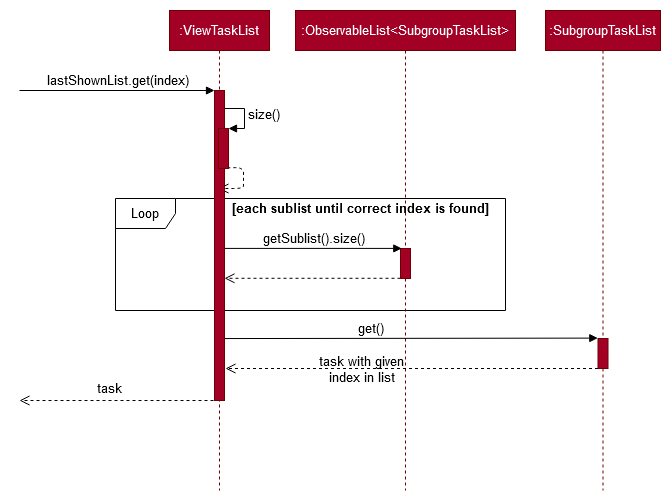

The diagram above was exported from draw.io. Its source (the exported page's mxGraphModel, read from the mxfile embedded in the PNG):
<mxGraphModel dx="1422" dy="769" grid="1" gridSize="10" guides="1" tooltips="1" connect="1" arrows="1" fold="1" page="1" pageScale="1" pageWidth="850" pageHeight="1100" math="0" shadow="0">
  <root>
    <mxCell id="ezelzRuy8YDxnrgOr3AX-0" />
    <mxCell id="ezelzRuy8YDxnrgOr3AX-1" parent="ezelzRuy8YDxnrgOr3AX-0" />
    <mxCell id="If6_cCGaaOE5h58aKg4r-0" value="Loop" style="shape=umlFrame;whiteSpace=wrap;html=1;fontSize=13;fontColor=#000000;" parent="ezelzRuy8YDxnrgOr3AX-1" vertex="1">
      <mxGeometry x="246" y="468" width="390" height="112" as="geometry" />
    </mxCell>
    <mxCell id="If6_cCGaaOE5h58aKg4r-3" value=":ViewTaskList" style="shape=umlLifeline;perimeter=lifelinePerimeter;whiteSpace=wrap;html=1;container=1;collapsible=0;recursiveResize=0;outlineConnect=0;shadow=0;fillColor=#a20025;fontSize=13;fontColor=#ffffff;strokeColor=#6F0000;" parent="ezelzRuy8YDxnrgOr3AX-1" vertex="1">
      <mxGeometry x="300" y="280" width="100" height="480" as="geometry" />
    </mxCell>
    <mxCell id="If6_cCGaaOE5h58aKg4r-4" value="lastShownList.get(index)" style="html=1;verticalAlign=bottom;endArrow=block;fillColor=#4D9900;fontSize=13;" parent="ezelzRuy8YDxnrgOr3AX-1" edge="1">
      <mxGeometry width="80" relative="1" as="geometry">
        <mxPoint x="150" y="360" as="sourcePoint" />
        <mxPoint x="345" y="360" as="targetPoint" />
      </mxGeometry>
    </mxCell>
    <mxCell id="If6_cCGaaOE5h58aKg4r-5" value="size()" style="edgeStyle=orthogonalEdgeStyle;html=1;align=left;spacingLeft=2;endArrow=block;rounded=0;entryX=1;entryY=0;fillColor=#4D9900;fontSize=13;" parent="ezelzRuy8YDxnrgOr3AX-1" target="If6_cCGaaOE5h58aKg4r-20" edge="1">
      <mxGeometry relative="1" as="geometry">
        <mxPoint x="350" y="378" as="sourcePoint" />
        <Array as="points">
          <mxPoint x="375" y="378" />
          <mxPoint x="375" y="398" />
        </Array>
      </mxGeometry>
    </mxCell>
    <mxCell id="If6_cCGaaOE5h58aKg4r-6" value="" style="html=1;verticalAlign=bottom;endArrow=open;dashed=1;endSize=8;fillColor=#4D9900;exitX=0.883;exitY=0.983;exitDx=0;exitDy=0;exitPerimeter=0;fontSize=13;" parent="ezelzRuy8YDxnrgOr3AX-1" source="If6_cCGaaOE5h58aKg4r-20" edge="1">
      <mxGeometry x="-0.2997" y="-20" relative="1" as="geometry">
        <mxPoint x="429" y="458" as="sourcePoint" />
        <mxPoint x="349" y="458" as="targetPoint" />
        <Array as="points">
          <mxPoint x="374" y="437" />
          <mxPoint x="374" y="448" />
          <mxPoint x="374" y="458" />
          <mxPoint x="374" y="458" />
        </Array>
        <mxPoint x="40" as="offset" />
      </mxGeometry>
    </mxCell>
    <mxCell id="If6_cCGaaOE5h58aKg4r-7" value=":ObservableList&amp;lt;SubgroupTaskList&amp;gt;" style="shape=umlLifeline;perimeter=lifelinePerimeter;whiteSpace=wrap;html=1;container=1;collapsible=0;recursiveResize=0;outlineConnect=0;shadow=0;fillColor=#a20025;fontSize=13;fontColor=#ffffff;strokeColor=#6F0000;" parent="ezelzRuy8YDxnrgOr3AX-1" vertex="1">
      <mxGeometry x="426" y="280" width="220" height="480" as="geometry" />
    </mxCell>
    <mxCell id="If6_cCGaaOE5h58aKg4r-8" value="task" style="html=1;verticalAlign=bottom;endArrow=open;dashed=1;endSize=8;fillColor=#4D9900;fontSize=13;" parent="ezelzRuy8YDxnrgOr3AX-1" edge="1">
      <mxGeometry x="0.1" y="-2" relative="1" as="geometry">
        <mxPoint x="350" y="670" as="sourcePoint" />
        <mxPoint x="150" y="670" as="targetPoint" />
        <mxPoint as="offset" />
      </mxGeometry>
    </mxCell>
    <mxCell id="If6_cCGaaOE5h58aKg4r-9" value="" style="html=1;points=[];perimeter=orthogonalPerimeter;shadow=0;fillColor=#6666FF;fontSize=13;" parent="ezelzRuy8YDxnrgOr3AX-1" vertex="1">
      <mxGeometry x="531" y="518" width="10" height="30" as="geometry" />
    </mxCell>
    <mxCell id="If6_cCGaaOE5h58aKg4r-10" value="" style="html=1;verticalAlign=bottom;endArrow=open;dashed=1;endSize=8;fillColor=#4D9900;fontSize=13;exitX=0;exitY=0.993;exitDx=0;exitDy=0;exitPerimeter=0;" parent="ezelzRuy8YDxnrgOr3AX-1" source="If6_cCGaaOE5h58aKg4r-9" target="If6_cCGaaOE5h58aKg4r-19" edge="1">
      <mxGeometry relative="1" as="geometry">
        <mxPoint x="572" y="648" as="sourcePoint" />
        <mxPoint x="411" y="648.0830000000001" as="targetPoint" />
      </mxGeometry>
    </mxCell>
    <mxCell id="If6_cCGaaOE5h58aKg4r-11" value="[each sublist until correct index is found]" style="text;html=1;align=center;verticalAlign=middle;resizable=0;points=[];autosize=1;fontSize=13;fontColor=#000000;fontStyle=1" parent="ezelzRuy8YDxnrgOr3AX-1" vertex="1">
      <mxGeometry x="356" y="468" width="270" height="20" as="geometry" />
    </mxCell>
    <mxCell id="If6_cCGaaOE5h58aKg4r-12" value=":SubgroupTaskList" style="shape=umlLifeline;perimeter=lifelinePerimeter;whiteSpace=wrap;html=1;container=1;collapsible=0;recursiveResize=0;outlineConnect=0;shadow=0;fillColor=#a20025;fontSize=13;fontColor=#ffffff;strokeColor=#6F0000;" parent="ezelzRuy8YDxnrgOr3AX-1" vertex="1">
      <mxGeometry x="676" y="280" width="115" height="480" as="geometry" />
    </mxCell>
    <mxCell id="If6_cCGaaOE5h58aKg4r-13" value="" style="html=1;points=[];perimeter=orthogonalPerimeter;shadow=0;fillColor=#a20025;fontSize=13;strokeColor=#6F0000;fontColor=#ffffff;" parent="If6_cCGaaOE5h58aKg4r-12" vertex="1">
      <mxGeometry x="52.5" y="328" width="10" height="30" as="geometry" />
    </mxCell>
    <mxCell id="If6_cCGaaOE5h58aKg4r-14" value="get()" style="html=1;verticalAlign=bottom;endArrow=block;fillColor=#4D9900;fontSize=13;entryX=-0.019;entryY=-0.013;entryDx=0;entryDy=0;entryPerimeter=0;exitX=1;exitY=0.837;exitDx=0;exitDy=0;exitPerimeter=0;" parent="ezelzRuy8YDxnrgOr3AX-1" target="If6_cCGaaOE5h58aKg4r-13" edge="1">
      <mxGeometry x="-0.2203" width="80" relative="1" as="geometry">
        <mxPoint x="355" y="608.06" as="sourcePoint" />
        <mxPoint x="826" y="608" as="targetPoint" />
        <mxPoint as="offset" />
      </mxGeometry>
    </mxCell>
    <mxCell id="If6_cCGaaOE5h58aKg4r-15" value="" style="html=1;verticalAlign=bottom;endArrow=open;dashed=1;endSize=8;fillColor=#4D9900;fontSize=13;" parent="ezelzRuy8YDxnrgOr3AX-1" source="If6_cCGaaOE5h58aKg4r-13" edge="1">
      <mxGeometry relative="1" as="geometry">
        <mxPoint x="716" y="638" as="sourcePoint" />
        <mxPoint x="356" y="638" as="targetPoint" />
      </mxGeometry>
    </mxCell>
    <mxCell id="If6_cCGaaOE5h58aKg4r-16" value="&lt;div&gt;task with given &lt;br&gt;&lt;/div&gt;&lt;div&gt;index in list&lt;/div&gt;" style="text;html=1;align=center;verticalAlign=middle;resizable=0;points=[];fontSize=13;fontColor=#000000;" parent="If6_cCGaaOE5h58aKg4r-15" vertex="1" connectable="0">
      <mxGeometry x="-0.5846" y="1" relative="1" as="geometry">
        <mxPoint x="-160" y="-1" as="offset" />
      </mxGeometry>
    </mxCell>
    <mxCell id="If6_cCGaaOE5h58aKg4r-17" value="" style="html=1;points=[];perimeter=orthogonalPerimeter;shadow=0;fillColor=#a20025;fontSize=13;strokeColor=#6F0000;fontColor=#ffffff;" parent="ezelzRuy8YDxnrgOr3AX-1" vertex="1">
      <mxGeometry x="531" y="518" width="10" height="30" as="geometry" />
    </mxCell>
    <mxCell id="If6_cCGaaOE5h58aKg4r-18" value="getSublist().size()" style="html=1;verticalAlign=bottom;endArrow=block;fillColor=#4D9900;fontSize=13;entryX=0.129;entryY=-0.003;entryDx=0;entryDy=0;entryPerimeter=0;" parent="ezelzRuy8YDxnrgOr3AX-1" source="If6_cCGaaOE5h58aKg4r-19" target="If6_cCGaaOE5h58aKg4r-9" edge="1">
      <mxGeometry width="80" relative="1" as="geometry">
        <mxPoint x="411.5" y="518" as="sourcePoint" />
        <mxPoint x="586" y="518" as="targetPoint" />
      </mxGeometry>
    </mxCell>
    <mxCell id="If6_cCGaaOE5h58aKg4r-19" value="" style="html=1;points=[];perimeter=orthogonalPerimeter;shadow=0;fillColor=#a20025;fontSize=13;strokeColor=#6F0000;fontColor=#ffffff;" parent="ezelzRuy8YDxnrgOr3AX-1" vertex="1">
      <mxGeometry x="345" y="360" width="10" height="310" as="geometry" />
    </mxCell>
    <mxCell id="If6_cCGaaOE5h58aKg4r-20" value="" style="html=1;points=[];perimeter=orthogonalPerimeter;shadow=0;fillColor=#a20025;fontSize=13;strokeColor=#6F0000;fontColor=#ffffff;" parent="ezelzRuy8YDxnrgOr3AX-1" vertex="1">
      <mxGeometry x="349" y="398" width="10" height="40" as="geometry" />
    </mxCell>
  </root>
</mxGraphModel>